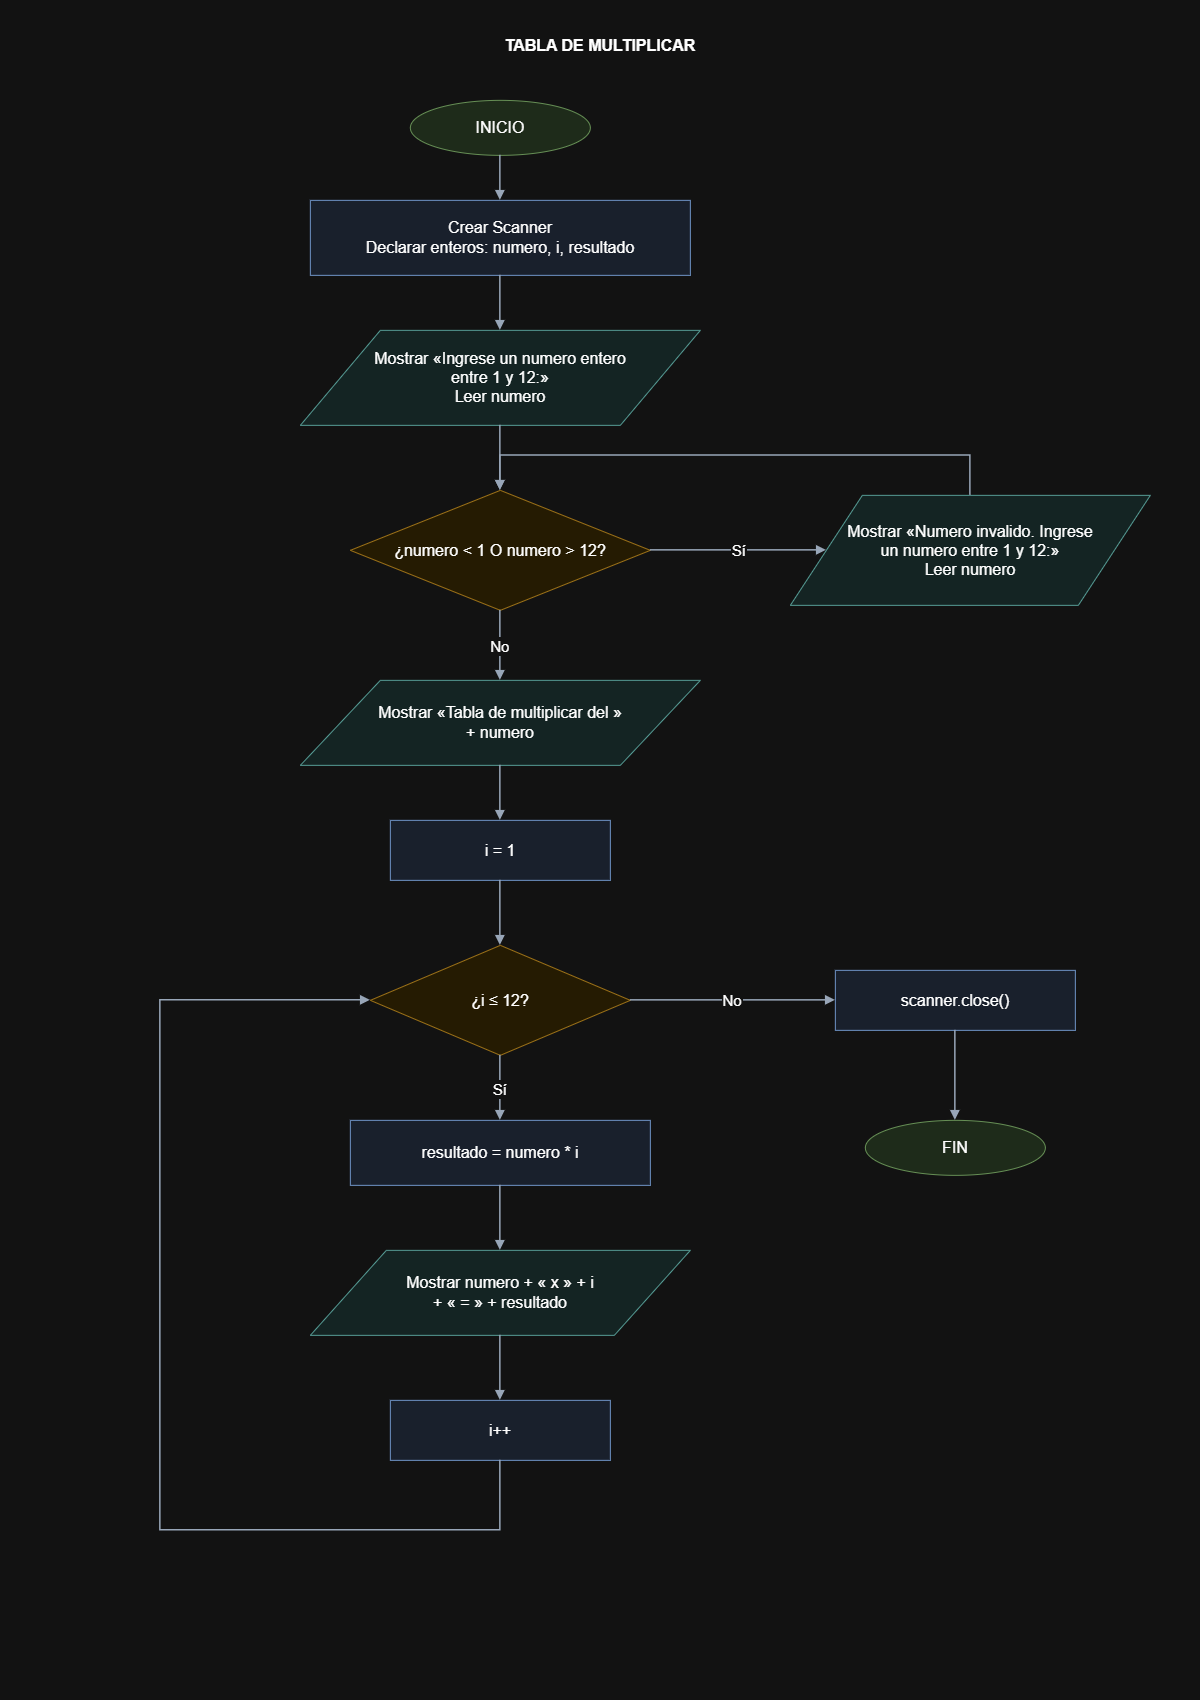

The diagram above was exported from draw.io. Its source (the exported page's mxGraphModel, read from the mxfile embedded in the PNG):
<mxGraphModel dx="2262" dy="1578" grid="1" gridSize="10" guides="1" tooltips="1" connect="1" arrows="1" fold="1" page="1" pageScale="1" pageWidth="1200" pageHeight="1700" math="0" shadow="0">
  <root>
    <mxCell id="0" />
    <mxCell id="1" parent="0" />
    <mxCell id="title" parent="1" style="text;strokeColor=none;fillColor=none;fontStyle=1;whiteSpace=wrap;html=0;fontFamily=Arial;fontSize=16;align=center;verticalAlign=middle;spacing=8;" value="TABLA DE MULTIPLICAR" vertex="1">
      <mxGeometry height="40" width="700" x="250" y="25" as="geometry" />
    </mxCell>
    <mxCell id="start" parent="1" style="ellipse;fillColor=#dcebd7;strokeColor=#5c8c48;whiteSpace=wrap;html=0;fontFamily=Arial;fontSize=16;align=center;verticalAlign=middle;spacing=8;" value="INICIO" vertex="1">
      <mxGeometry height="55" width="180" x="410" y="100" as="geometry" />
    </mxCell>
    <mxCell id="init" parent="1" style="rounded=0;fillColor=#e8f0fe;strokeColor=#4772ad;whiteSpace=wrap;html=0;fontFamily=Arial;fontSize=16;align=center;verticalAlign=middle;spacing=8;" value="Crear Scanner&#10;Declarar enteros: numero, i, resultado" vertex="1">
      <mxGeometry height="75" width="380" x="310" y="200" as="geometry" />
    </mxCell>
    <mxCell id="read" parent="1" style="shape=parallelogram;perimeter=parallelogramPerimeter;fillColor=#e0f2f1;strokeColor=#32847c;whiteSpace=wrap;html=0;fontFamily=Arial;fontSize=16;align=center;verticalAlign=middle;spacing=8;" value="Mostrar «Ingrese un numero entero&#10;entre 1 y 12:»&#10;Leer numero" vertex="1">
      <mxGeometry height="95" width="400" x="300" y="330" as="geometry" />
    </mxCell>
    <mxCell id="invalid" parent="1" style="rhombus;fillColor=#fff3d6;strokeColor=#bd8b22;whiteSpace=wrap;html=0;fontFamily=Arial;fontSize=16;align=center;verticalAlign=middle;spacing=8;" value="¿numero &lt; 1 O numero &gt; 12?" vertex="1">
      <mxGeometry height="120" width="300" x="350" y="490" as="geometry" />
    </mxCell>
    <mxCell id="retry" parent="1" style="shape=parallelogram;perimeter=parallelogramPerimeter;fillColor=#e0f2f1;strokeColor=#32847c;whiteSpace=wrap;html=0;fontFamily=Arial;fontSize=16;align=center;verticalAlign=middle;spacing=8;" value="Mostrar «Numero invalido. Ingrese&#10;un numero entre 1 y 12:»&#10;Leer numero" vertex="1">
      <mxGeometry height="110" width="360" x="790" y="495" as="geometry" />
    </mxCell>
    <mxCell id="heading" parent="1" style="shape=parallelogram;perimeter=parallelogramPerimeter;fillColor=#e0f2f1;strokeColor=#32847c;whiteSpace=wrap;html=0;fontFamily=Arial;fontSize=16;align=center;verticalAlign=middle;spacing=8;" value="Mostrar «Tabla de multiplicar del »&#10;+ numero" vertex="1">
      <mxGeometry height="85" width="400" x="300" y="680" as="geometry" />
    </mxCell>
    <mxCell id="i" parent="1" style="rounded=0;fillColor=#e8f0fe;strokeColor=#4772ad;whiteSpace=wrap;html=0;fontFamily=Arial;fontSize=16;align=center;verticalAlign=middle;spacing=8;" value="i = 1" vertex="1">
      <mxGeometry height="60" width="220" x="390" y="820" as="geometry" />
    </mxCell>
    <mxCell id="loop" parent="1" style="rhombus;fillColor=#fff3d6;strokeColor=#bd8b22;whiteSpace=wrap;html=0;fontFamily=Arial;fontSize=16;align=center;verticalAlign=middle;spacing=8;" value="¿i ≤ 12?" vertex="1">
      <mxGeometry height="110" width="260" x="370" y="945" as="geometry" />
    </mxCell>
    <mxCell id="multiply" parent="1" style="rounded=0;fillColor=#e8f0fe;strokeColor=#4772ad;whiteSpace=wrap;html=0;fontFamily=Arial;fontSize=16;align=center;verticalAlign=middle;spacing=8;" value="resultado = numero * i" vertex="1">
      <mxGeometry height="65" width="300" x="350" y="1120" as="geometry" />
    </mxCell>
    <mxCell id="print" parent="1" style="shape=parallelogram;perimeter=parallelogramPerimeter;fillColor=#e0f2f1;strokeColor=#32847c;whiteSpace=wrap;html=0;fontFamily=Arial;fontSize=16;align=center;verticalAlign=middle;spacing=8;" value="Mostrar numero + « x » + i&#10;+ « = » + resultado" vertex="1">
      <mxGeometry height="85" width="380" x="310" y="1250" as="geometry" />
    </mxCell>
    <mxCell id="inc" parent="1" style="rounded=0;fillColor=#e8f0fe;strokeColor=#4772ad;whiteSpace=wrap;html=0;fontFamily=Arial;fontSize=16;align=center;verticalAlign=middle;spacing=8;" value="i++" vertex="1">
      <mxGeometry height="60" width="220" x="390" y="1400" as="geometry" />
    </mxCell>
    <mxCell id="close" parent="1" style="rounded=0;fillColor=#e8f0fe;strokeColor=#4772ad;whiteSpace=wrap;html=0;fontFamily=Arial;fontSize=16;align=center;verticalAlign=middle;spacing=8;" value="scanner.close()" vertex="1">
      <mxGeometry height="60" width="240" x="835" y="970" as="geometry" />
    </mxCell>
    <mxCell id="end" parent="1" style="ellipse;fillColor=#dcebd7;strokeColor=#5c8c48;whiteSpace=wrap;html=0;fontFamily=Arial;fontSize=16;align=center;verticalAlign=middle;spacing=8;" value="FIN" vertex="1">
      <mxGeometry height="55" width="180" x="865" y="1120" as="geometry" />
    </mxCell>
    <mxCell id="e16" edge="1" parent="1" source="start" style="edgeStyle=orthogonalEdgeStyle;rounded=0;html=0;endArrow=block;endFill=1;strokeColor=#46566b;strokeWidth=1.5;fontFamily=Arial;fontSize=15;labelBackgroundColor=#ffffff;exitX=0.5;exitY=1;exitDx=0;exitDy=0;entryX=0.5;entryY=0;entryDx=0;entryDy=0;" target="init" value="">
      <mxGeometry relative="1" as="geometry" />
    </mxCell>
    <mxCell id="e17" edge="1" parent="1" source="init" style="edgeStyle=orthogonalEdgeStyle;rounded=0;html=0;endArrow=block;endFill=1;strokeColor=#46566b;strokeWidth=1.5;fontFamily=Arial;fontSize=15;labelBackgroundColor=#ffffff;exitX=0.5;exitY=1;exitDx=0;exitDy=0;entryX=0.5;entryY=0;entryDx=0;entryDy=0;" target="read" value="">
      <mxGeometry relative="1" as="geometry" />
    </mxCell>
    <mxCell id="e18" edge="1" parent="1" source="read" style="edgeStyle=orthogonalEdgeStyle;rounded=0;html=0;endArrow=block;endFill=1;strokeColor=#46566b;strokeWidth=1.5;fontFamily=Arial;fontSize=15;labelBackgroundColor=#ffffff;exitX=0.5;exitY=1;exitDx=0;exitDy=0;entryX=0.5;entryY=0;entryDx=0;entryDy=0;" target="invalid" value="">
      <mxGeometry relative="1" as="geometry" />
    </mxCell>
    <mxCell id="e19" edge="1" parent="1" source="heading" style="edgeStyle=orthogonalEdgeStyle;rounded=0;html=0;endArrow=block;endFill=1;strokeColor=#46566b;strokeWidth=1.5;fontFamily=Arial;fontSize=15;labelBackgroundColor=#ffffff;exitX=0.5;exitY=1;exitDx=0;exitDy=0;entryX=0.5;entryY=0;entryDx=0;entryDy=0;" target="i" value="">
      <mxGeometry relative="1" as="geometry" />
    </mxCell>
    <mxCell id="e20" edge="1" parent="1" source="i" style="edgeStyle=orthogonalEdgeStyle;rounded=0;html=0;endArrow=block;endFill=1;strokeColor=#46566b;strokeWidth=1.5;fontFamily=Arial;fontSize=15;labelBackgroundColor=#ffffff;exitX=0.5;exitY=1;exitDx=0;exitDy=0;entryX=0.5;entryY=0;entryDx=0;entryDy=0;" target="loop" value="">
      <mxGeometry relative="1" as="geometry" />
    </mxCell>
    <mxCell id="e21" edge="1" parent="1" source="multiply" style="edgeStyle=orthogonalEdgeStyle;rounded=0;html=0;endArrow=block;endFill=1;strokeColor=#46566b;strokeWidth=1.5;fontFamily=Arial;fontSize=15;labelBackgroundColor=#ffffff;exitX=0.5;exitY=1;exitDx=0;exitDy=0;entryX=0.5;entryY=0;entryDx=0;entryDy=0;" target="print" value="">
      <mxGeometry relative="1" as="geometry" />
    </mxCell>
    <mxCell id="e22" edge="1" parent="1" source="print" style="edgeStyle=orthogonalEdgeStyle;rounded=0;html=0;endArrow=block;endFill=1;strokeColor=#46566b;strokeWidth=1.5;fontFamily=Arial;fontSize=15;labelBackgroundColor=#ffffff;exitX=0.5;exitY=1;exitDx=0;exitDy=0;entryX=0.5;entryY=0;entryDx=0;entryDy=0;" target="inc" value="">
      <mxGeometry relative="1" as="geometry" />
    </mxCell>
    <mxCell id="e23" edge="1" parent="1" source="close" style="edgeStyle=orthogonalEdgeStyle;rounded=0;html=0;endArrow=block;endFill=1;strokeColor=#46566b;strokeWidth=1.5;fontFamily=Arial;fontSize=15;labelBackgroundColor=#ffffff;exitX=0.5;exitY=1;exitDx=0;exitDy=0;entryX=0.5;entryY=0;entryDx=0;entryDy=0;" target="end" value="">
      <mxGeometry relative="1" as="geometry" />
    </mxCell>
    <mxCell id="e24" edge="1" parent="1" source="invalid" style="edgeStyle=orthogonalEdgeStyle;rounded=0;html=0;endArrow=block;endFill=1;strokeColor=#46566b;strokeWidth=1.5;fontFamily=Arial;fontSize=15;labelBackgroundColor=#ffffff;exitX=1;exitY=0.5;exitDx=0;exitDy=0;entryX=0;entryY=0.5;entryDx=0;entryDy=0;" target="retry" value="Sí">
      <mxGeometry relative="1" as="geometry" />
    </mxCell>
    <mxCell id="e25" edge="1" parent="1" source="retry" style="edgeStyle=orthogonalEdgeStyle;rounded=0;html=0;endArrow=block;endFill=1;strokeColor=#46566b;strokeWidth=1.5;fontFamily=Arial;fontSize=15;labelBackgroundColor=#ffffff;exitX=0.5;exitY=0;exitDx=0;exitDy=0;entryX=0.5;entryY=0;entryDx=0;entryDy=0;" target="invalid" value="">
      <mxGeometry relative="1" as="geometry">
        <Array as="points">
          <mxPoint x="970" y="455" />
          <mxPoint x="500" y="455" />
        </Array>
      </mxGeometry>
    </mxCell>
    <mxCell id="e26" edge="1" parent="1" source="invalid" style="edgeStyle=orthogonalEdgeStyle;rounded=0;html=0;endArrow=block;endFill=1;strokeColor=#46566b;strokeWidth=1.5;fontFamily=Arial;fontSize=15;labelBackgroundColor=#ffffff;exitX=0.5;exitY=1;exitDx=0;exitDy=0;entryX=0.5;entryY=0;entryDx=0;entryDy=0;" target="heading" value="No">
      <mxGeometry relative="1" as="geometry" />
    </mxCell>
    <mxCell id="e27" edge="1" parent="1" source="loop" style="edgeStyle=orthogonalEdgeStyle;rounded=0;html=0;endArrow=block;endFill=1;strokeColor=#46566b;strokeWidth=1.5;fontFamily=Arial;fontSize=15;labelBackgroundColor=#ffffff;exitX=0.5;exitY=1;exitDx=0;exitDy=0;entryX=0.5;entryY=0;entryDx=0;entryDy=0;" target="multiply" value="Sí">
      <mxGeometry relative="1" as="geometry" />
    </mxCell>
    <mxCell id="e28" edge="1" parent="1" source="loop" style="edgeStyle=orthogonalEdgeStyle;rounded=0;html=0;endArrow=block;endFill=1;strokeColor=#46566b;strokeWidth=1.5;fontFamily=Arial;fontSize=15;labelBackgroundColor=#ffffff;exitX=1;exitY=0.5;exitDx=0;exitDy=0;entryX=0;entryY=0.5;entryDx=0;entryDy=0;" target="close" value="No">
      <mxGeometry relative="1" as="geometry" />
    </mxCell>
    <mxCell id="e29" edge="1" parent="1" source="inc" style="edgeStyle=orthogonalEdgeStyle;rounded=0;html=0;endArrow=block;endFill=1;strokeColor=#46566b;strokeWidth=1.5;fontFamily=Arial;fontSize=15;labelBackgroundColor=#ffffff;exitX=0.5;exitY=1;exitDx=0;exitDy=0;entryX=0;entryY=0.5;entryDx=0;entryDy=0;" target="loop" value="">
      <mxGeometry relative="1" as="geometry">
        <Array as="points">
          <mxPoint x="500" y="1530" />
          <mxPoint x="160" y="1530" />
          <mxPoint x="160" y="1000" />
        </Array>
      </mxGeometry>
    </mxCell>
  </root>
</mxGraphModel>